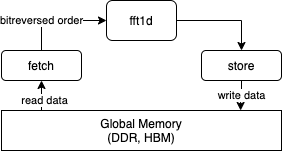

The diagram above was exported from draw.io. Its source (the exported page's mxGraphModel, read from the mxfile embedded in the PNG):
<mxGraphModel dx="963" dy="542" grid="1" gridSize="10" guides="1" tooltips="1" connect="1" arrows="1" fold="1" page="1" pageScale="1" pageWidth="827" pageHeight="1169" math="0" shadow="0">
  <root>
    <mxCell id="0" />
    <mxCell id="1" parent="0" />
    <mxCell id="2" value="Global Memory&lt;br&gt;(DDR, HBM)" style="rounded=0;whiteSpace=wrap;html=1;" parent="1" vertex="1">
      <mxGeometry x="50" y="130" width="280" height="40" as="geometry" />
    </mxCell>
    <mxCell id="3" value="bitreversed order" style="edgeStyle=orthogonalEdgeStyle;rounded=0;orthogonalLoop=1;jettySize=auto;html=1;exitX=0.5;exitY=0;exitDx=0;exitDy=0;entryX=0;entryY=0.5;entryDx=0;entryDy=0;" parent="1" source="4" target="7" edge="1">
      <mxGeometry x="-0.3684" relative="1" as="geometry">
        <mxPoint x="90" y="-30" as="targetPoint" />
        <mxPoint as="offset" />
      </mxGeometry>
    </mxCell>
    <mxCell id="4" value="fetch" style="rounded=1;whiteSpace=wrap;html=1;" parent="1" vertex="1">
      <mxGeometry x="50" y="70" width="80" height="30" as="geometry" />
    </mxCell>
    <mxCell id="5" value="read data" style="endArrow=classic;html=1;entryX=0.5;entryY=1;entryDx=0;entryDy=0;" parent="1" target="4" edge="1">
      <mxGeometry x="-0.3114" y="-3" width="50" height="50" relative="1" as="geometry">
        <mxPoint x="90" y="130" as="sourcePoint" />
        <mxPoint x="350" y="150" as="targetPoint" />
        <mxPoint as="offset" />
      </mxGeometry>
    </mxCell>
    <mxCell id="6" style="edgeStyle=orthogonalEdgeStyle;rounded=0;orthogonalLoop=1;jettySize=auto;html=1;entryX=0.5;entryY=0;entryDx=0;entryDy=0;exitX=1;exitY=0.5;exitDx=0;exitDy=0;" parent="1" source="7" target="9" edge="1">
      <mxGeometry relative="1" as="geometry">
        <mxPoint x="290" y="40" as="targetPoint" />
      </mxGeometry>
    </mxCell>
    <mxCell id="7" value="fft1d" style="rounded=1;whiteSpace=wrap;html=1;" parent="1" vertex="1">
      <mxGeometry x="155" y="20" width="70" height="40" as="geometry" />
    </mxCell>
    <mxCell id="8" value="write data" style="edgeStyle=orthogonalEdgeStyle;rounded=0;orthogonalLoop=1;jettySize=auto;html=1;entryX=0.854;entryY=0;entryDx=0;entryDy=0;entryPerimeter=0;" parent="1" source="9" target="2" edge="1">
      <mxGeometry relative="1" as="geometry" />
    </mxCell>
    <mxCell id="9" value="store" style="rounded=1;whiteSpace=wrap;html=1;" parent="1" vertex="1">
      <mxGeometry x="250" y="70" width="80" height="30" as="geometry" />
    </mxCell>
  </root>
</mxGraphModel>